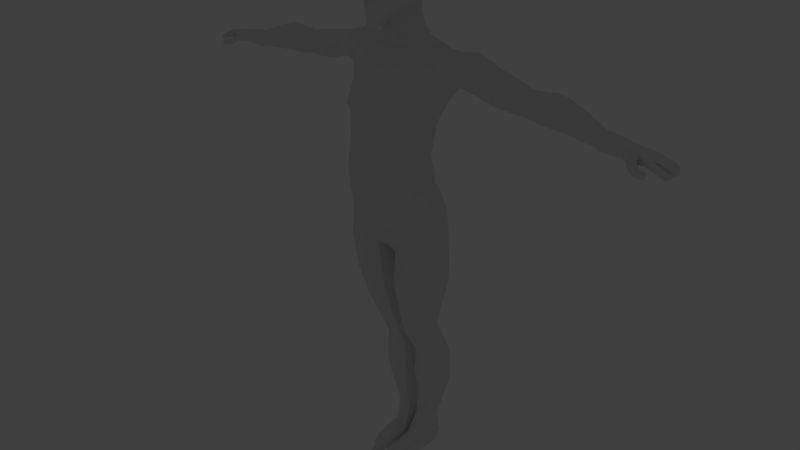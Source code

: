 # Source: male_002.blend  (saved by Blender 2.66.4; exported with 4.5.12 LTS)
import bpy
from mathutils import Matrix  # noqa: F401  (used for matrix-valued properties, if any)

bpy.ops.wm.read_factory_settings(use_empty=True)
scene = bpy.context.scene
scene.name = 'Scene'

# ---- collections
col_collection_1 = bpy.data.collections.new('Collection 1'); scene.collection.children.link(col_collection_1)
col_collection_2 = bpy.data.collections.new('Collection 2'); scene.collection.children.link(col_collection_2)
col_collection_2.hide_render = True
col_collection_2.hide_viewport = True

# ---- materials (node trees are filled in below, after node groups)
mat_material = bpy.data.materials.new('Material')
mat_material.alpha_threshold = 0.0
mat_material.use_transparent_shadow = False
mat_material.roughness = 0.5
mat_material.line_color = (0.0, 0.0, 0.0, 1.0)

# ---- material node trees

# ---- world
world_world = bpy.data.worlds.new('World'); scene.world = world_world
world_world.color = (0.05088, 0.05088, 0.05088)
world_world.use_sun_shadow = False
world_world.sun_shadow_jitter_overblur = 0.0
world_world.cycles.sampling_method = 'MANUAL'
world_world.cycles.sample_map_resolution = 256

# ---- cameras
cam_camera = bpy.data.cameras.new('Camera')
cam_camera.clip_end = 100.0
cam_camera.lens = 35.0
cam_camera.sensor_width = 32.0
cam_camera.sensor_height = 18.0
cam_camera.ortho_scale = 7.314
cam_camera.dof.focus_distance = 0.0
cam_camera.dof.aperture_fstop = 128.0

# ---- lights
light_lamp = bpy.data.lights.new('Lamp', 'POINT')
light_lamp.transmission_factor = 0.0
light_lamp.cutoff_distance = 30.0
light_lamp.energy = 100.0
light_lamp.shadow_buffer_clip_start = 1.001
light_lamp.shadow_soft_size = 1.0
light_lamp.shadow_maximum_resolution = 0.006
light_lamp.use_absolute_resolution = True
light_lamp.cycles.use_multiple_importance_sampling = False

# ---- meshes
me_cube = bpy.data.meshes.new('Cube')
me_cube.from_pydata([(0.0, 0.9408, 0.8408), (0.0, -0.8345, 0.212), (-0.833, -0.626, 0.5275), (-1.178, -0.03205, 0.8017), (-0.7512, 0.7137, 0.9334), (9.517e-07, 0.8446, 4.592), (0.0, -0.1802, 4.481), (-0.6286, 0.3915, 4.592), (-1.084, 0.8151, 4.308), (-1.037, 0.4, 4.507), (-1.082, 0.06511, 4.385), (-1.188, -0.0736, 4.114), (-1.418, 0.01257, 3.743), (-1.459, 0.4733, 3.615), (-1.32, 0.8484, 3.679), (-1.196, 0.9915, 4.047), (-1.258, 0.3291, 0.224), (-1.366, 2.665e-07, 0.245), (-1.057, 0.6747, 0.1713), (-0.4849, 0.9499, -5.955), (-0.5632, 0.6924, -5.941), (-0.4849, 0.4349, -5.928), (-0.296, 0.3282, -5.922), (-0.1071, 0.4349, -5.928), (-0.0289, 0.6924, -5.941), (-0.1071, 0.9499, -5.955), (-0.296, 1.057, -5.96), (0.0, 0.7712, 1.539), (0.0, 0.7983, 1.976), (0.0, 1.247, 3.439), (0.0, 1.178, 4.049), (0.0, -0.961, 0.7469), (9.537e-07, -1.075, 1.499), (0.0, -0.9014, 3.299), (0.0, -0.5493, 3.955), (-0.833, -0.7026, 1.017), (-0.749, -0.8091, 1.529), (-0.8433, -0.7062, 3.066), (-0.833, -0.1716, 4.173), (-1.111, -0.1455, 1.23), (-0.9963, -0.1661, 1.579), (-1.238, 0.2282, 3.199), (-0.6245, 0.6363, 1.402), (-0.5691, 0.5781, 1.844), (-0.8995, 0.828, 3.207), (-0.7901, 1.085, 4.135), (-1.625, 0.9758, 4.354), (-2.28, 0.8091, 4.214), (-3.081, 0.73, 4.052), (-4.13, 0.7162, 4.012), (-4.639, 0.6264, 3.895), (-5.273, 0.4361, 3.715), (-1.631, 0.5537, 4.44), (-2.318, 0.5321, 4.257), (-3.079, 0.449, 4.158), (-4.137, 0.4486, 4.147), (-4.618, 0.4, 4.013), (-5.26, 0.2953, 3.775), (-1.64, 0.06154, 4.36), (-2.305, 0.1454, 4.17), (-2.982, 0.1785, 4.069), (-4.058, 0.1697, 4.07), (-4.514, 0.1736, 3.953), (-5.227, 0.1553, 3.72), (-1.61, -0.04314, 4.144), (-2.216, 0.03493, 3.971), (-2.848, 0.07709, 3.837), (-3.939, 0.04286, 3.826), (-4.388, 0.07976, 3.75), (-5.193, 0.09833, 3.581), (-1.619, 0.0918, 3.8), (-2.104, 0.136, 3.776), (-2.755, 0.2041, 3.597), (-3.849, 0.1424, 3.558), (-4.315, 0.1736, 3.524), (-5.178, 0.1576, 3.44), (-1.589, 0.5537, 3.743), (-2.035, 0.5188, 3.699), (-2.758, 0.4852, 3.491), (-3.841, 0.4099, 3.423), (-4.336, 0.4, 3.406), (-5.19, 0.2984, 3.379), (-1.592, 1.024, 4.047), (-2.141, 0.9136, 3.984), (-2.988, 0.8571, 3.812), (-4.04, 0.8157, 3.744), (-4.565, 0.7202, 3.668), (-5.258, 0.4954, 3.573), (-1.6, 0.9337, 3.786), (-2.049, 0.9055, 3.786), (-2.854, 0.7557, 3.58), (-3.92, 0.6888, 3.5), (-4.44, 0.6264, 3.466), (-5.224, 0.4384, 3.434), (-1.103, 0.6719, -1.285), (-0.9236, 0.653, -1.948), (-0.7866, 0.9466, -3.373), (-0.8324, 1.071, -4.44), (-0.7055, 0.9771, -5.053), (-0.5011, 0.9235, -5.787), (-1.29, 0.1747, -1.307), (-1.08, 0.2556, -2.062), (-0.8274, 0.3698, -2.762), (-0.8475, 0.6099, -3.329), (-0.9686, 0.7336, -4.472), (-0.7988, 0.6896, -4.974), (-0.5706, 0.7134, -5.69), (-1.103, -0.3225, -1.329), (-0.9236, -0.1417, -2.176), (-0.7019, 0.3131, -3.379), (-0.8324, 0.396, -4.44), (-0.7055, 0.413, -4.862), (-0.5011, 0.5032, -5.593), (-0.7693, -0.5442, -0.4397), (-0.6513, -0.5285, -1.338), (-0.5459, -0.3063, -2.223), (-0.4175, -0.03666, -2.949), (-0.4351, 0.23, -3.494), (-0.5038, 0.2561, -4.361), (-0.4804, 0.3095, -4.783), (-0.3335, 0.4162, -5.553), (-0.2926, -0.3351, -0.4664), (-0.1994, -0.3225, -1.329), (-0.1682, -0.1417, -2.176), (-0.2033, 0.4094, -3.607), (-0.1752, 0.396, -4.283), (-0.2553, 0.4395, -4.784), (-0.1659, 0.5032, -5.593), (-0.1753, 0.1696, -0.6229), (-0.01229, 0.1747, -1.307), (-0.0117, 0.2556, -2.062), (-0.007498, 0.4093, -2.914), (-0.1425, 0.746, -3.651), (-0.03903, 0.7336, -4.25), (-0.162, 0.727, -4.864), (-0.09649, 0.7134, -5.69), (-0.7606, 0.8701, -1.272), (-0.6154, 0.8126, -1.899), (-0.4636, 0.8158, -2.699), (-0.5549, 1.126, -3.485), (-0.5038, 1.211, -4.361), (-0.4227, 1.107, -5.037), (-0.3335, 1.011, -5.827), (-0.3533, 0.7807, -0.6193), (-0.1994, 0.6719, -1.285), (-0.1682, 0.653, -1.948), (-0.2881, 1.043, -3.601), (-0.1752, 1.071, -4.283), (-0.2553, 1.004, -4.976), (-0.1659, 0.9235, -5.787), (-3.361, 0.6884, 3.973), (-3.322, 0.4724, 4.073), (-3.252, 0.2564, 3.992), (-3.19, 0.167, 3.776), (-3.174, 0.2564, 3.553), (-3.213, 0.4724, 3.452), (-3.345, 0.7779, 3.749), (-3.283, 0.6884, 3.534), (-3.677, 0.6979, 3.991), (-3.664, 0.4465, 4.097), (-3.584, 0.195, 4.026), (-3.485, 0.0909, 3.82), (-3.424, 0.195, 3.599), (-3.437, 0.4465, 3.493), (-3.616, 0.802, 3.77), (-3.517, 0.6979, 3.564), (-2.107, 0.874, 4.244), (-2.073, 0.5324, 4.313), (-2.059, 0.2003, 4.217), (-2.009, 0.07788, 4.049), (-1.921, 0.1197, 3.811), (-1.895, 0.5324, 3.725), (-1.984, 0.9521, 4.019), (-1.921, 0.9382, 3.811), (-0.8239, 1.055, -3.696), (-0.9532, 0.7176, -3.683), (-0.8239, 0.3892, -3.764), (-0.5117, 0.2627, -3.889), (-0.1996, 0.412, -3.987), (-0.07026, 0.7497, -3.999), (-0.5348, 1.205, -3.811), (-0.1996, 1.078, -3.919), (-0.7073, 0.677, -2.706), (-0.7073, 0.07421, -2.863), (-0.1276, 0.1022, -2.97), (-0.1276, 0.7049, -2.814), (0.0, 0.9547, 2.552), (0.0, -1.058, 2.121), (-0.6616, -0.8629, 1.824), (-1.147, -0.1217, 2.03), (-0.6479, 0.6236, 2.361), (0.0, -0.4822, -0.2441), (-0.5582, -0.519, -0.1237), (0.0, -0.07835, -0.4687), (0.0, 0.8374, -0.5653), (-0.5453, 0.9729, -0.3838), (0.0, 1.038, 0.4593), (-0.7004, 0.9791, 0.3885), (0.0, 0.1971, -0.4928), (0.0, 1.219, 3.25), (0.0, -0.8793, 3.107), (-0.7941, -0.6573, 2.912), (-0.7833, 0.799, 2.97), (-1.212, 0.1481, 3.033), (-0.4565, -0.6646, 0.3545), (-0.07599, -0.1545, 4.481), (-0.4963, -0.8569, 0.853), (-0.4658, -0.964, 1.509), (-0.1676, -0.9709, 3.216), (-0.1424, -0.5615, 3.922), (-0.1943, 1.259, 4.13), (-0.1085, 0.7841, 1.971), (-0.1424, 0.7594, 1.523), (-0.4088, -1.011, 1.93), (-0.0729, 0.9232, 2.512), (-0.1515, 1.286, 3.325), (-0.1942, -0.4749, -0.213), (-0.08516, 1.089, 0.4818), (-0.1388, 0.2005, -0.5299), (-0.1343, 0.8103, -0.581), (-0.1488, -0.129, -0.4578), (-0.1917, -0.9322, 3.057), (-0.1451, 1.165, 3.098), (0.0, 1.132, 2.946), (0.0, -1.008, 2.686), (-0.6266, -0.7963, 2.438), (-0.6678, 0.6779, 2.703), (-1.163, -0.06333, 2.584), (-0.3638, -0.9842, 2.505), (-0.1359, 1.164, 2.909), (-0.4445, 0.6945, 4.592), (-0.7492, 0.7858, 4.444), (-1.151, -0.2083, 3.51), (-1.327, 0.3926, 3.428), (-1.118, 0.8128, 3.419), (-1.004, -0.1245, 4.145), (-0.676, 0.02883, 4.455), (-0.8229, 0.3956, 4.478), (-1.014, 0.9947, 4.117), (0.0, 0.7838, 1.742), (0.0, -1.014, 0.9857), (-0.7939, -0.7522, 1.255), (-1.024, -0.1551, 1.392), (-0.5987, 0.6092, 1.607), (-0.4773, -0.9068, 1.062), (-0.1266, 0.7709, 1.732), (0.0, 0.7903, 1.357), (0.0, -0.9148, 0.4887), (-0.833, -0.6628, 0.7625), (-1.112, -0.08652, 0.9832), (-0.6537, 0.6401, 1.155), (-0.5089, -0.757, 0.5918), (-0.1424, 0.7628, 1.34), (-1.174, 0.5867, -0.5102), (-1.443, 0.1696, -0.531), (-0.9408, 0.7177, -0.359), (0.0, 1.007, -0.4248), (-0.07529, 1.05, -0.4342), (-1.246, -0.3351, -0.4664), (-0.478, 0.4586, 4.869), (-0.4154, 0.1132, 4.758), (-0.1413, -0.1566, 4.623), (0.0, 0.6456, 4.913), (-0.4043, 0.5361, 4.872), (0.0, -0.1566, 4.623), (-0.46, -0.4744, 5.425), (-0.3643, 0.4664, 5.334), (-0.4247, -0.4319, 6.241), (0.0, -0.8329, 5.624), (0.0, 0.6209, 5.342), (-0.5006, 0.0797, 5.372), (-0.373, 0.5466, 6.196), (0.0, 0.0728, 6.617), (-0.4795, 0.0728, 6.322), (-0.4921, -0.5473, 5.878), (0.0, -0.7324, 5.95), (-0.04103, -0.8239, 5.619), (0.0, -0.5301, 6.422), (0.0, -0.2819, 4.929), (0.0, -0.6967, 4.891), (-0.09406, -0.7193, 5.942), (3.825e-11, 0.7238, 6.412), (-0.1248, -0.6414, 5.498), (-0.1764, 0.6096, 5.366), (-0.353, 0.0728, 6.482), (-0.2676, -0.4972, 6.304), (-0.1529, -0.2642, 4.998), (-0.1379, -0.6652, 4.919), (-0.1707, -0.6842, 5.928), (-0.2669, 0.647, 6.297), (0.0, -0.8891, 5.555), (-0.03787, -0.8802, 5.552), (-0.138, -0.7055, 5.494), (0.0, -0.7064, 5.459), (-0.1088, -0.6804, 5.437), (-0.4747, -0.4995, 5.81), (-0.3869, 0.7359, 5.798), (0.0, -0.7245, 5.885), (-0.5374, 0.05806, 5.675), (0.0, 0.8837, 5.805), (-0.03448, -0.7123, 5.881), (-0.09669, -0.6096, 5.802), (-0.242, 0.8231, 5.806), (-0.3538, 0.03663, 5.203), (-0.34, -0.4901, 5.216), (-0.2368, -0.6421, 5.427), (-0.4742, -0.5047, 5.608), (0.0, -0.2543, 4.761), (-0.3377, 0.5111, 5.12), (0.0, 0.5682, 5.119), (-0.1996, -0.2053, 4.773), (-0.324, 0.1095, 4.987), (-0.3917, 0.4257, 5.083), (-0.2023, -0.639, 5.185), (0.0, -0.7278, 5.178), (0.0, -0.7182, 5.402), (-0.1266, -0.6778, 5.318), (-0.1458, -0.4533, 4.935), (0.0, -0.4774, 4.885), (-0.3473, -0.2116, 5.183), (-0.1071, 0.9825, -6.184), (-0.296, 1.088, -6.165), (-0.4849, 0.9825, -6.184), (-0.0289, 0.7289, -6.231), (-0.5632, 0.7289, -6.231), (-0.5632, 0.7446, -6.606), (-0.4849, 1.047, -6.412), (-0.007442, 0.7446, -6.606), (-0.1071, 1.047, -6.412), (-0.296, 1.152, -6.393), (-0.1048, -0.6288, -6.438), (-0.08014, -0.5978, -6.606), (-0.4786, -0.4526, -6.473), (-0.5356, -0.4526, -6.606), (-0.5847, 0.4224, -6.606), (-0.5486, 0.4155, -6.277), (-0.5235, -0.3149, -6.431), (-0.05044, 0.245, -6.306), (-0.07575, -0.4469, -6.417), (-0.02899, 0.4224, -6.606), (-0.07575, -0.441, -6.606), (-0.2634, 0.1195, -6.131), (-0.1233, -0.8388, -6.438), (-0.12, -0.8079, -6.606), (-0.2148, -0.8358, -6.438), (-0.2115, -0.8048, -6.606), (-0.2422, -0.6478, -6.606), (-0.2455, -0.6478, -6.48), (-0.3194, -0.6238, -6.606), (-0.3226, -0.6238, -6.48), (-0.1963, -0.8358, -6.416), (-0.2136, -0.6301, -6.416), (-0.134, -0.6301, -6.416), (-0.1444, -0.8388, -6.416), (-0.2291, -0.2906, -6.396), (-0.5892, -0.309, -6.606), (-0.5632, 0.05031, -6.353), (-0.07119, -0.01569, -6.38), (-0.06203, -0.009277, -6.606), (-0.249, -0.154, -6.282), (-0.5869, 0.05672, -6.606), (-0.296, 1.081, -6.566), (-0.1071, 0.9752, -6.533), (-0.4849, 0.9752, -6.533), (-5.532, 0.521, 3.524), (-5.494, 0.4566, 3.367), (-5.498, 0.1371, 3.69), (-5.459, 0.07269, 3.533), (-5.442, 0.1396, 3.373), (-5.55, 0.4541, 3.683), (-5.535, 0.2951, 3.752), (-5.456, 0.2986, 3.305), (-5.712, 0.1396, 3.393), (-5.721, 0.2986, 3.323), (-5.775, 0.1371, 3.633), (-5.817, 0.2951, 3.692), (-5.763, 0.4566, 3.382), (-5.797, 0.521, 3.464), (-5.826, 0.4541, 3.622), (-5.724, 0.07269, 3.479), (-5.905, 0.4566, 3.43), (-5.928, 0.4839, 3.447), (-5.879, 0.1371, 3.617), (-5.812, 0.07269, 3.466), (-5.817, 0.2191, 3.368), (-5.932, 0.2951, 3.675), (-5.941, 0.4541, 3.605), (-6.134, 0.1436, 3.351), (-6.233, 0.02371, 3.612), (-6.29, 0.2138, 3.64), (-6.216, 0.4355, 3.423), (-6.303, 0.4401, 3.522), (-6.318, 0.4096, 3.603), (-6.702, 0.3573, 3.436), (-6.718, 0.06683, 3.52), (-6.772, 0.207, 3.538), (-6.218, -0.02647, 3.389), (-6.223, -0.03091, 3.478), (-6.051, -0.06661, 3.423), (-6.044, -0.03255, 3.531), (-6.165, -0.1736, 3.336), (-6.139, -0.1524, 3.446), (-6.347, -0.141, 3.321), (-6.38, -0.1459, 3.414), (-6.334, -0.255, 3.299), (-6.343, -0.2338, 3.411), (-6.48, 0.3878, 3.448), (-6.553, 0.4126, 3.502), (-6.5, 0.04629, 3.559), (-6.392, 0.06562, 3.424), (-6.577, 0.3782, 3.553), (-6.555, 0.2102, 3.577), (-6.426, 0.2238, 3.471), (-6.488, -0.03788, 3.557), (-6.381, -0.01855, 3.452), (-6.73, 0.0282, 3.473), (-6.718, -0.05597, 3.47), (-6.606, -0.06426, 3.397), (-6.618, 0.01991, 3.396), (-6.795, 0.03812, 3.331), (-6.923, 0.04477, 3.383), (-6.782, -0.04605, 3.329), (-6.91, -0.0394, 3.382), (-6.73, 0.3771, 3.477), (-6.69, 0.06416, 3.534), (-6.627, 0.07579, 3.442), (-6.761, 0.3533, 3.528), (-6.744, 0.2075, 3.552), (-6.649, 0.2155, 3.459), (-6.676, 0.03244, 3.493), (-6.664, -0.05172, 3.49), (-6.703, 0.03032, 3.483), (-6.691, -0.05385, 3.48), (-6.756, 0.3718, 3.463), (-6.788, 0.3495, 3.514), (-6.512, -0.2554, 3.297), (-6.517, -0.245, 3.392), (-6.52, -0.165, 3.4), (-6.496, -0.1672, 3.316), (-6.931, 0.03922, 3.362), (-6.919, -0.03463, 3.361), (-6.837, -0.04273, 3.315), (-6.848, 0.03112, 3.316), (-6.921, 0.08582, 3.431), (-6.837, 0.08836, 3.366), (-6.807, 0.1975, 3.384), (-6.925, 0.2198, 3.449), (-6.803, 0.3214, 3.397), (-6.846, 0.3352, 3.413), (-6.884, 0.3332, 3.458), (-6.893, 0.1937, 3.359), (-6.958, 0.2109, 3.409), (-6.955, 0.1075, 3.395), (-6.917, 0.1094, 3.345), (-6.537, -0.1727, 3.386), (-6.518, -0.1744, 3.321), (-6.531, -0.2429, 3.306), (-6.535, -0.2348, 3.379), (-6.297, -0.2368, 3.307), (-6.298, -0.2157, 3.419), (-6.367, -0.2353, 3.409), (-6.359, -0.255, 3.299)], [], [(51, 50, 86, 87), (50, 49, 85, 86), (48, 47, 83, 84), (46, 8, 15, 82), (57, 56, 50, 51), (56, 55, 49, 50), (54, 53, 47, 48), (52, 9, 8, 46), (63, 62, 56, 57), (62, 61, 55, 56), (60, 59, 53, 54), (58, 10, 9, 52), (69, 68, 62, 63), (68, 67, 61, 62), (66, 65, 59, 60), (64, 11, 10, 58), (75, 74, 68, 69), (74, 73, 67, 68), (72, 71, 65, 66), (70, 12, 11, 64), (81, 80, 74, 75), (80, 79, 73, 74), (78, 77, 71, 72), (76, 13, 12, 70), (93, 92, 80, 81), (92, 91, 79, 80), (90, 89, 77, 78), (88, 14, 13, 76), (87, 86, 92, 93), (86, 85, 91, 92), (84, 83, 89, 90), (82, 15, 14, 88), (19, 99, 142, 26), (99, 98, 141, 142), (98, 97, 140, 141), (182, 95, 137, 138), (95, 94, 136, 137), (94, 253, 255, 136), (20, 106, 99, 19), (106, 105, 98, 99), (105, 104, 97, 98), (102, 101, 95, 182), (101, 100, 94, 95), (100, 254, 253, 94), (21, 112, 106, 20), (112, 111, 105, 106), (111, 110, 104, 105), (183, 108, 101, 102), (108, 107, 100, 101), (107, 258, 254, 100), (22, 120, 112, 21), (120, 119, 111, 112), (119, 118, 110, 111), (116, 115, 108, 183), (115, 114, 107, 108), (114, 113, 258, 107), (23, 127, 120, 22), (127, 126, 119, 120), (126, 125, 118, 119), (184, 123, 115, 116), (123, 122, 114, 115), (122, 121, 113, 114), (24, 135, 127, 23), (135, 134, 126, 127), (134, 133, 125, 126), (131, 130, 123, 184), (130, 129, 122, 123), (129, 128, 121, 122), (25, 149, 135, 24), (149, 148, 134, 135), (148, 147, 133, 134), (185, 145, 130, 131), (145, 144, 129, 130), (144, 143, 128, 129), (26, 142, 149, 25), (142, 141, 148, 149), (141, 140, 147, 148), (138, 137, 145, 185), (137, 136, 144, 145), (136, 255, 143, 144), (150, 48, 84, 156), (151, 54, 48, 150), (152, 60, 54, 151), (153, 66, 60, 152), (154, 72, 66, 153), (155, 78, 72, 154), (157, 90, 78, 155), (156, 84, 90, 157), (49, 158, 164, 85), (158, 150, 156, 164), (55, 159, 158, 49), (159, 151, 150, 158), (61, 160, 159, 55), (160, 152, 151, 159), (67, 161, 160, 61), (161, 153, 152, 160), (73, 162, 161, 67), (162, 154, 153, 161), (79, 163, 162, 73), (163, 155, 154, 162), (91, 165, 163, 79), (165, 157, 155, 163), (85, 164, 165, 91), (164, 156, 157, 165), (47, 166, 172, 83), (166, 46, 82, 172), (53, 167, 166, 47), (167, 52, 46, 166), (59, 168, 167, 53), (168, 58, 52, 167), (65, 169, 168, 59), (169, 64, 58, 168), (71, 170, 169, 65), (170, 70, 64, 169), (77, 171, 170, 71), (171, 76, 70, 170), (89, 173, 171, 77), (173, 88, 76, 171), (83, 172, 173, 89), (172, 82, 88, 173), (97, 174, 180, 140), (174, 96, 139, 180), (104, 175, 174, 97), (175, 103, 96, 174), (110, 176, 175, 104), (176, 109, 103, 175), (118, 177, 176, 110), (177, 117, 109, 176), (125, 178, 177, 118), (178, 124, 117, 177), (133, 179, 178, 125), (179, 132, 124, 178), (147, 181, 179, 133), (181, 146, 132, 179), (140, 180, 181, 147), (180, 139, 146, 181), (96, 182, 138, 139), (103, 102, 182, 96), (109, 183, 102, 103), (117, 116, 183, 109), (124, 184, 116, 117), (132, 131, 184, 124), (146, 185, 131, 132), (139, 138, 185, 146), (36, 188, 189, 40), (40, 189, 190, 43), (2, 3, 17), (3, 16, 17), (3, 4, 18, 16), (4, 197, 18), (255, 195, 143), (2, 113, 192), (113, 121, 192), (201, 37, 41, 203), (203, 41, 44, 202), (34, 209, 208, 33), (209, 38, 37, 208), (6, 205, 209, 34), (30, 210, 5), (210, 45, 230, 5), (29, 215, 210, 30), (215, 44, 45, 210), (28, 211, 214, 186), (211, 43, 190, 214), (1, 204, 216, 191), (204, 2, 192, 216), (191, 216, 220, 193), (216, 192, 121, 220), (194, 219, 257, 256), (219, 143, 195, 257), (4, 0, 217, 197), (0, 196, 217), (128, 218, 220, 121), (218, 198, 193, 220), (143, 219, 218, 128), (219, 194, 198, 218), (187, 213, 207, 32), (213, 188, 36, 207), (33, 208, 221, 200), (208, 37, 201, 221), (199, 222, 215, 29), (222, 202, 44, 215), (188, 225, 227, 189), (225, 201, 203, 227), (189, 227, 226, 190), (227, 203, 202, 226), (221, 228, 224, 200), (228, 213, 187, 224), (201, 225, 228, 221), (225, 188, 213, 228), (214, 229, 223, 186), (229, 222, 199, 223), (190, 226, 229, 214), (226, 202, 222, 229), (8, 231, 238, 15), (231, 230, 45, 238), (9, 237, 231, 8), (237, 7, 230, 231), (10, 236, 237, 9), (11, 235, 236, 10), (15, 238, 234, 14), (238, 45, 44, 234), (14, 234, 233, 13), (234, 44, 41, 233), (13, 233, 232, 12), (233, 41, 37, 232), (12, 232, 235, 11), (232, 37, 38, 235), (38, 236, 235), (38, 209, 205, 236), (7, 237, 236), (35, 241, 242, 39), (241, 36, 40, 242), (39, 242, 243, 42), (242, 40, 43, 243), (207, 244, 240, 32), (244, 206, 31, 240), (36, 241, 244, 207), (241, 35, 206, 244), (212, 245, 239, 27), (245, 211, 28, 239), (42, 243, 245, 212), (243, 43, 211, 245), (2, 248, 249, 3), (248, 35, 39, 249), (3, 249, 250, 4), (249, 39, 42, 250), (206, 251, 247, 31), (251, 204, 1, 247), (35, 248, 251, 206), (248, 2, 204, 251), (246, 0, 252), (252, 212, 27, 246), (252, 0, 4, 250), (250, 42, 212, 252), (253, 16, 18, 255), (254, 17, 16, 253), (258, 2, 17, 254), (2, 258, 113), (257, 217, 196, 256), (195, 197, 217, 257), (197, 195, 255, 18), (7, 236, 260, 259), (236, 205, 261, 260), (5, 230, 263, 262), (230, 7, 259, 263), (205, 6, 264, 261), (274, 267, 273), (277, 280, 275), (281, 289, 284, 272), (289, 271, 273, 284), (272, 284, 285, 277), (284, 273, 267, 285), (277, 285, 288, 280), (285, 267, 274, 288), (276, 291, 290, 268), (282, 292, 291, 276), (291, 293, 290), (292, 294, 293, 291), (295, 274, 273, 298), (270, 298, 296, 266), (298, 273, 271, 296), (280, 300, 297, 275), (300, 276, 268, 297), (288, 301, 300, 280), (301, 282, 276, 300), (274, 295, 301, 288), (289, 302, 296, 271), (302, 283, 266, 296), (281, 299, 302, 289), (299, 269, 283, 302), (282, 294, 292), (306, 298, 270), (265, 306, 270), (306, 295, 298), (282, 305, 294), (270, 304, 265), (282, 301, 306, 305), (295, 306, 301), (261, 264, 307, 310), (263, 259, 312, 308), (262, 263, 308, 309), (260, 261, 310, 311), (259, 260, 311, 312), (265, 305, 306), (265, 304, 305), (279, 314, 313, 287), (316, 313, 314, 315), (287, 313, 304), (304, 313, 305), (294, 305, 313, 316), (293, 294, 316, 315), (266, 303, 270), (309, 283, 269), (309, 308, 283), (308, 312, 266, 283), (312, 311, 303, 266), (311, 310, 286, 303), (310, 307, 278, 286), (278, 318, 317, 286), (318, 279, 287, 317), (286, 317, 319, 303), (317, 287, 304, 319), (303, 319, 270), (319, 304, 270), (26, 25, 320, 321), (19, 26, 321, 322), (25, 24, 323, 320), (20, 19, 322, 324), (324, 322, 326, 325), (320, 323, 327, 328), (322, 321, 329, 326), (321, 320, 328, 329), (325, 334, 335, 324), (323, 337, 339, 327), (338, 330, 331, 340), (20, 324, 335, 21), (23, 337, 323, 24), (22, 341, 337, 23), (21, 335, 341, 22), (331, 330, 342, 343), (343, 342, 344, 345), (345, 344, 347, 346), (346, 347, 349, 348), (332, 333, 348, 349), (347, 344, 350, 351), (342, 330, 352, 353), (350, 353, 352, 351), (342, 353, 350, 344), (330, 338, 354, 352), (355, 333, 332, 336), (349, 354, 336, 332), (351, 352, 354), (347, 351, 354, 349), (334, 360, 356, 335), (360, 355, 336, 356), (337, 357, 358, 339), (357, 338, 340, 358), (341, 359, 357, 337), (359, 354, 338, 357), (335, 356, 359, 341), (356, 336, 354, 359), (326, 329, 361, 363), (329, 328, 362, 361), (325, 326, 363), (327, 362, 328), (331, 343, 345, 346), (331, 346, 348, 340), (333, 358, 340, 348), (333, 355, 360, 358), (334, 339, 358, 360), (325, 327, 339, 334), (325, 361, 327), (361, 325, 363), (361, 362, 327), (87, 93, 365, 364), (69, 63, 366, 367), (75, 69, 367, 368), (57, 51, 369, 370), (51, 87, 364, 369), (93, 81, 371, 365), (63, 57, 370, 366), (81, 75, 368, 371), (371, 368, 372, 373), (366, 370, 375, 374), (365, 371, 373, 376), (369, 364, 377, 378), (370, 369, 378, 375), (368, 367, 379, 372), (367, 366, 374, 379), (364, 365, 376, 377), (377, 376, 380, 381), (379, 374, 382, 383), (372, 379, 383, 384), (375, 378, 386, 385), (378, 377, 381, 386), (376, 373, 384, 380), (374, 375, 385, 382), (373, 372, 384), (382, 385, 389, 388), (380, 384, 387, 390), (386, 381, 391, 392), (385, 386, 392, 389), (381, 380, 390, 391), (383, 387, 384), (388, 387, 396, 397), (387, 383, 398, 396), (382, 388, 397, 399), (383, 382, 399, 398), (398, 399, 401, 400), (399, 397, 401), (396, 398, 400), (390, 406, 407, 391), (392, 410, 411, 389), (391, 407, 410, 392), (387, 412, 406, 390), (389, 411, 408, 388), (387, 409, 412), (387, 388, 413, 414), (387, 414, 409), (388, 408, 413), (415, 418, 419, 420), (418, 417, 421, 419), (417, 416, 422, 421), (416, 415, 420, 422), (406, 393, 423, 407), (410, 426, 427, 411), (407, 423, 426, 410), (412, 428, 393, 406), (411, 427, 424, 408), (409, 425, 428, 412), (408, 424, 425, 409), (408, 429, 430, 413), (413, 430, 417, 414), (414, 417, 418, 409), (409, 418, 429, 408), (429, 431, 432, 430), (431, 415, 416, 432), (430, 432, 417), (432, 416, 417), (418, 431, 429), (418, 415, 431), (393, 433, 423), (426, 434, 395, 427), (423, 433, 434, 426), (427, 395, 394, 424), (424, 394, 425), (422, 420, 439, 440), (421, 422, 440, 441), (419, 421, 441, 442), (420, 419, 442, 439), (439, 442, 441, 440), (425, 394, 443, 444), (428, 425, 444, 445), (394, 395, 446, 443), (393, 428, 445, 447), (434, 433, 448, 449), (395, 434, 449, 446), (433, 393, 447, 448), (446, 445, 450, 451), (443, 446, 451, 452), (445, 444, 453, 450), (444, 443, 452, 453), (452, 451, 450, 453), (437, 438, 455, 454), (438, 435, 456, 455), (436, 437, 454, 457), (435, 436, 457, 456), (457, 454, 455, 456), (396, 402, 403, 397), (400, 458, 402, 396), (458, 404, 402), (397, 403, 459, 401), (403, 405, 459), (401, 459, 458, 400), (459, 405, 404, 458), (405, 460, 461, 404), (460, 436, 435, 461), (403, 460, 405), (403, 437, 436, 460), (404, 461, 402), (461, 435, 438, 402), (402, 438, 437, 403), (445, 448, 447), (448, 445, 446, 449)])
me_cube.materials.append(mat_material)
me_cube.use_remesh_preserve_volume = False
me_cube.use_remesh_preserve_attributes = False
me_cube.use_mirror_vertex_groups = False
me_cube.update()
me_cube_001 = bpy.data.meshes.new('Cube.001')
me_cube_001.from_pydata([(-1.637, 0.7349, 4.043), (-1.699, 0.4, 4.1), (-1.637, 0.06511, 4.043), (-1.489, -0.0736, 3.905), (-1.341, 0.06511, 3.767), (-1.279, 0.4, 3.71), (-1.341, 0.7349, 3.767), (-1.489, 0.8736, 3.905), (-1.8, 0.9758, 3.517), (-1.738, 0.915, 2.872), (-1.756, 0.73, 2.03), (-1.899, 0.7162, 0.9902), (-1.872, 0.6264, 0.4685), (-1.803, 0.5208, -0.1808), (-1.887, 0.5537, 3.525), (-1.826, 0.5321, 2.817), (-1.86, 0.449, 2.051), (-2.033, 0.4486, 1.006), (-1.985, 0.4, 0.5098), (-1.862, 0.3795, -0.164), (-1.8, 0.1317, 3.517), (-1.738, 0.1454, 2.815), (-1.756, 0.1785, 2.13), (-1.944, 0.1697, 1.071), (-1.908, 0.1736, 0.6016), (-1.803, 0.2382, -0.1472), (-1.592, -0.04314, 3.495), (-1.526, -0.01867, 2.868), (-1.504, 0.07709, 2.222), (-1.683, 0.04286, 1.146), (-1.686, 0.07976, 0.6901), (-1.661, 0.1797, -0.1402), (-1.383, 0.1317, 3.473), (-1.315, 0.136, 2.944), (-1.252, 0.2041, 2.272), (-1.403, 0.1424, 1.188), (-1.45, 0.1736, 0.7234), (-1.519, 0.2382, -0.1472), (-1.296, 0.5537, 3.464), (-1.227, 0.5188, 2.999), (-1.147, 0.4852, 2.251), (-1.268, 0.4099, 1.172), (-1.338, 0.4, 0.6821), (-1.46, 0.3795, -0.164), (-1.592, 0.9873, 3.495), (-1.526, 1.02, 2.944), (-1.504, 0.8571, 2.08), (-1.619, 0.8157, 1.032), (-1.636, 0.7202, 0.5018), (-1.661, 0.5793, -0.1878), (-1.383, 0.9758, 3.473), (-1.315, 0.9055, 3.0), (-1.252, 0.7557, 2.172), (-1.358, 0.6888, 1.108), (-1.415, 0.6264, 0.5903), (-1.519, 0.5208, -0.1808), (-1.727, 0.6884, 1.741), (-1.819, 0.4724, 1.796), (-1.727, 0.2564, 1.852), (-1.504, 0.167, 1.875), (-1.281, 0.2564, 1.852), (-1.188, 0.4724, 1.796), (-1.504, 0.7779, 1.718), (-1.281, 0.6884, 1.741), (-1.799, 0.6979, 1.433), (-1.901, 0.4465, 1.464), (-1.818, 0.195, 1.53), (-1.597, 0.0909, 1.592), (-1.37, 0.195, 1.614), (-1.268, 0.4465, 1.582), (-1.572, 0.802, 1.454), (-1.352, 0.6979, 1.516), (-1.749, 0.9452, 3.079), (-1.838, 0.5324, 3.068), (-1.749, 0.1197, 3.079), (-1.533, -0.0513, 3.105), (-1.318, 0.1197, 3.131), (-1.228, 0.5324, 3.141), (-1.533, 1.04, 3.105), (-1.318, 0.9452, 3.131)], [], [(13, 12, 48, 49), (12, 11, 47, 48), (10, 9, 45, 46), (8, 0, 7, 44), (19, 18, 12, 13), (18, 17, 11, 12), (16, 15, 9, 10), (0, 8, 14, 1), (25, 24, 18, 19), (24, 23, 17, 18), (22, 21, 15, 16), (20, 2, 1, 14), (31, 30, 24, 25), (30, 29, 23, 24), (28, 27, 21, 22), (26, 3, 2, 20), (37, 36, 30, 31), (36, 35, 29, 30), (34, 33, 27, 28), (32, 4, 3, 26), (43, 42, 36, 37), (42, 41, 35, 36), (40, 39, 33, 34), (38, 5, 4, 32), (55, 54, 42, 43), (54, 53, 41, 42), (52, 51, 39, 40), (50, 6, 5, 38), (49, 48, 54, 55), (48, 47, 53, 54), (46, 45, 51, 52), (44, 7, 6, 50), (56, 10, 46, 62), (57, 16, 10, 56), (58, 22, 16, 57), (59, 28, 22, 58), (60, 34, 28, 59), (61, 40, 34, 60), (63, 52, 40, 61), (62, 46, 52, 63), (11, 64, 70, 47), (64, 56, 62, 70), (17, 65, 64, 11), (65, 57, 56, 64), (23, 66, 65, 17), (66, 58, 57, 65), (29, 67, 66, 23), (67, 59, 58, 66), (35, 68, 67, 29), (68, 60, 59, 67), (41, 69, 68, 35), (69, 61, 60, 68), (53, 71, 69, 41), (71, 63, 61, 69), (47, 70, 71, 53), (70, 62, 63, 71), (9, 72, 78, 45), (72, 8, 44, 78), (15, 73, 72, 9), (73, 14, 8, 72), (21, 74, 73, 15), (74, 20, 14, 73), (27, 75, 74, 21), (75, 26, 20, 74), (33, 76, 75, 27), (76, 32, 26, 75), (39, 77, 76, 33), (77, 38, 32, 76), (51, 79, 77, 39), (79, 50, 38, 77), (45, 78, 79, 51), (78, 44, 50, 79)])
me_cube_001.materials.append(mat_material)
me_cube_001.use_remesh_preserve_volume = False
me_cube_001.use_remesh_preserve_attributes = False
me_cube_001.use_mirror_vertex_groups = False
me_cube_001.update()

# ---- objects
ob_cube = bpy.data.objects.new('Cube', me_cube)
ob_camera = bpy.data.objects.new('Camera', cam_camera)
ob_cube_001 = bpy.data.objects.new('Cube.001', me_cube_001)
ob_lamp = bpy.data.objects.new('Lamp', light_lamp)

# ---- transforms, parenting, visibility, modifiers, constraints
ob_cube.location = (0.0, 0.0, 0.0)
ob_cube.lock_rotations_4d = False
ob_cube.empty_display_type = 'ARROWS'
ob_cube.lineart.crease_threshold = 0.0
_m = ob_cube.modifiers.new('Mirror', 'MIRROR')
ob_camera.location = (13.77, -12.74, 9.37)
ob_camera.rotation_euler = (1.109, 0.01082, 0.8149)
ob_camera.lock_rotations_4d = False
ob_camera.empty_display_type = 'ARROWS'
ob_camera.color = (0.0, 0.0, 0.0, 0.0)
ob_camera.display_type = 'WIRE'
ob_camera.lineart.crease_threshold = 0.0
ob_cube_001.location = (0.0, 0.0, 0.0)
ob_cube_001.lock_rotations_4d = False
ob_cube_001.empty_display_type = 'ARROWS'
ob_cube_001.lineart.crease_threshold = 0.0
_m = ob_cube_001.modifiers.new('Mirror', 'MIRROR')
_m.use_clip = True
ob_lamp.location = (4.076, 1.005, 5.904)
ob_lamp.rotation_euler = (0.6503, 0.05522, 1.866)
ob_lamp.lock_rotations_4d = False
ob_lamp.empty_display_type = 'ARROWS'
ob_lamp.color = (0.0, 0.0, 0.0, 0.0)
ob_lamp.lineart.crease_threshold = 0.0

# ---- collection membership
col_collection_1.objects.link(ob_cube)
col_collection_1.objects.link(ob_camera)
col_collection_2.objects.link(ob_cube_001)
col_collection_2.objects.link(ob_lamp)

# ---- scene / render settings (as saved in the file)
scene.camera = ob_camera
scene.frame_start = 1; scene.frame_end = 250; scene.frame_set(0)
scene.render.engine = 'BLENDER_EEVEE_NEXT'
scene.render.image_settings.color_mode = 'RGB'
scene.render.image_settings.compression = 90
scene.render.resolution_percentage = 50
scene.render.dither_intensity = 0.0
scene.render.bake_margin = 2
scene.render.bake_bias = 0.0
scene.cycles.use_denoising = False
scene.cycles.samples = 10
scene.cycles.sampling_pattern = 'TABULATED_SOBOL'
scene.cycles.light_sampling_threshold = 0.0
scene.cycles.use_adaptive_sampling = False
scene.cycles.use_light_tree = False
scene.cycles.blur_glossy = 0.0
scene.cycles.volume_bounces = 1
scene.cycles.pixel_filter_type = 'GAUSSIAN'
scene.cycles.sample_clamp_indirect = 0.0
scene.view_settings.view_transform = 'Standard'
bpy.context.view_layer.update()

